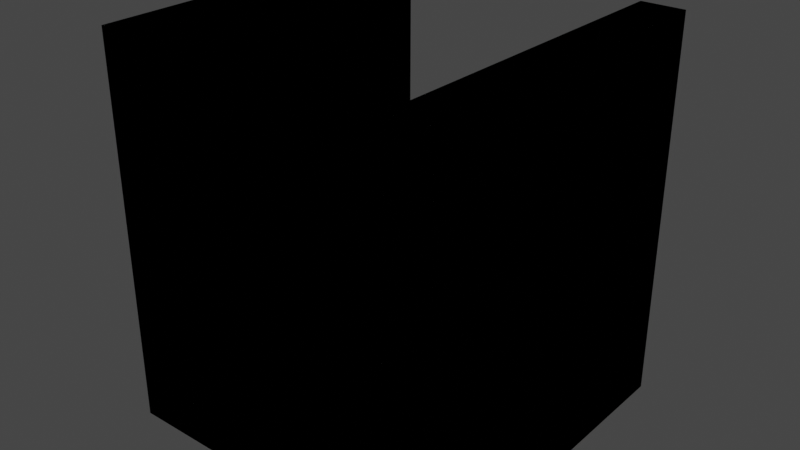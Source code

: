 # Source: tiles.blend  (saved by Blender 4.0.36; exported with 4.5.12 LTS)
import bpy
from mathutils import Matrix  # noqa: F401  (used for matrix-valued properties, if any)

bpy.ops.wm.read_factory_settings(use_empty=True)
scene = bpy.context.scene
scene.name = 'Scene'

# ---- collections
col_collection = bpy.data.collections.new('Collection'); scene.collection.children.link(col_collection)

# ---- images (referenced by path relative to the original .blend; pixels are not part of the script)
import os
ASSET_DIR = os.environ.get("B2B_ASSET_DIR", "")  # directory of the original .blend (textures are referenced by path, not embedded)
HERE = os.path.dirname(os.path.abspath(__file__))  # packed textures are extracted next to this script under _unpacked/

def load_image(name, relpath, width, height, colorspace="sRGB"):
    """Load a texture the original file referenced (path relative to the .blend, or extracted next to this script)."""
    p = next((c for c in (os.path.join(HERE, relpath), os.path.join(ASSET_DIR, relpath)) if relpath and os.path.exists(c)), "")
    if p:
        img = bpy.data.images.load(p, check_existing=True)
        img.name = name
    else:  # same state as the original file: an image datablock whose file is absent (Cycles renders it pink)
        img = bpy.data.images.new(name, width, height)
        img.source = "FILE"
        img.filepath = "//" + (relpath or name)
    img.colorspace_settings.name = colorspace
    return img
img_floor_diffuse_png = load_image('floor_diffuse.png', 'textures/floor_diffuse.png', 1024, 1024, 'sRGB')
img_floor_metalic_png = load_image('floor_metalic.png', 'textures/floor_metalic.png', 1024, 1024, 'Non-Color')
img_floor_roughness_png = load_image('floor_roughness.png', 'textures/floor_roughness.png', 1024, 1024, 'Non-Color')
img_floor_normal_png = load_image('floor_normal.png', 'textures/floor_normal.png', 1024, 1024, 'Non-Color')
img_wall_diffuse_png = load_image('wall_diffuse.png', 'textures/wall_diffuse.png', 1024, 1024, 'sRGB')
img_wall_metalic_png = load_image('wall_metalic.png', 'textures/wall_metalic.png', 1024, 1024, 'Non-Color')
img_wall_roughness_png = load_image('wall_roughness.png', 'textures/wall_roughness.png', 1024, 1024, 'Non-Color')
img_wall_normal_png = load_image('wall_normal.png', 'textures/wall_normal.png', 1024, 1024, 'Non-Color')

# ---- materials (node trees are filled in below, after node groups)
mat_material = bpy.data.materials.new('Material')
mat_material_001 = bpy.data.materials.new('Material.001')

# ---- material node trees
mat_material.use_nodes = True; mat_material.node_tree.nodes.clear()
_N = mat_material.node_tree.nodes; _L = mat_material.node_tree.links
n0 = _N.new('ShaderNodeBsdfPrincipled'); n0.name = 'Principled BSDF'; n0.location = (100, 360)
n0.inputs[3].default_value = 1.45
n1 = _N.new('ShaderNodeOutputMaterial'); n1.name = 'Material Output'; n1.location = (360, 360)
n2 = _N.new('ShaderNodeTexImage'); n2.name = 'Image Texture'; n2.location = (-360, 620)
n2.image = img_floor_diffuse_png
n3 = _N.new('ShaderNodeTexImage'); n3.name = 'Image Texture.001'; n3.location = (-360, 320)
n3.image = img_floor_metalic_png
n4 = _N.new('ShaderNodeTexImage'); n4.name = 'Image Texture.002'; n4.location = (-360, 20)
n4.image = img_floor_roughness_png
n5 = _N.new('ShaderNodeNormalMap'); n5.name = 'Normal Map'; n5.location = (-100, -280)
n6 = _N.new('ShaderNodeTexImage'); n6.name = 'Image Texture.003'; n6.location = (-360, -280)
n6.image = img_floor_normal_png
_L.new(n0.outputs[0], n1.inputs[0])
_L.new(n2.outputs[0], n0.inputs[0])
_L.new(n3.outputs[0], n0.inputs[1])
_L.new(n4.outputs[0], n0.inputs[2])
_L.new(n6.outputs[0], n5.inputs[1])
_L.new(n5.outputs[0], n0.inputs[5])
n1.is_active_output = True
mat_material_001.use_nodes = True; mat_material_001.node_tree.nodes.clear()
_N = mat_material_001.node_tree.nodes; _L = mat_material_001.node_tree.links
n0 = _N.new('ShaderNodeBsdfPrincipled'); n0.name = 'Principled BSDF'; n0.location = (220, 380)
n0.inputs[3].default_value = 1.45
n1 = _N.new('ShaderNodeOutputMaterial'); n1.name = 'Material Output'; n1.location = (480, 380)
n2 = _N.new('ShaderNodeTexImage'); n2.name = 'Image Texture'; n2.location = (-240, 640)
n2.image = img_wall_diffuse_png
n3 = _N.new('ShaderNodeTexImage'); n3.name = 'Image Texture.001'; n3.location = (-240, 340)
n3.image = img_wall_metalic_png
n4 = _N.new('ShaderNodeTexImage'); n4.name = 'Image Texture.002'; n4.location = (-240, 40)
n4.image = img_wall_roughness_png
n5 = _N.new('ShaderNodeNormalMap'); n5.name = 'Normal Map'; n5.location = (20, -260)
n6 = _N.new('ShaderNodeTexImage'); n6.name = 'Image Texture.003'; n6.location = (-240, -260)
n6.image = img_wall_normal_png
_L.new(n0.outputs[0], n1.inputs[0])
_L.new(n2.outputs[0], n0.inputs[0])
_L.new(n3.outputs[0], n0.inputs[1])
_L.new(n4.outputs[0], n0.inputs[2])
_L.new(n6.outputs[0], n5.inputs[1])
_L.new(n5.outputs[0], n0.inputs[5])
n1.is_active_output = True

# ---- world
world_world = bpy.data.worlds.new('World'); scene.world = world_world
world_world.use_nodes = True; world_world.node_tree.nodes.clear()
_N = world_world.node_tree.nodes; _L = world_world.node_tree.links
n0 = _N.new('ShaderNodeOutputWorld'); n0.name = 'World Output'; n0.location = (300, 300)
n1 = _N.new('ShaderNodeBackground'); n1.name = 'Background'; n1.location = (10, 300)
n1.inputs[0].default_value = (0.05088, 0.05088, 0.05088, 1.0)
_L.new(n1.outputs[0], n0.inputs[0])
n0.is_active_output = True
world_world.color = (0.05088, 0.05088, 0.05088)
world_world.use_sun_shadow = False
world_world.sun_shadow_jitter_overblur = 0.0

# ---- meshes
me_cube = bpy.data.meshes.new('Cube')
me_cube.from_pydata([(-4.0, -4.0, -1.0), (-4.0, -4.0, 0.0), (-4.0, 4.0, -1.0), (-4.0, 4.0, 0.0), (4.0, -4.0, -1.0), (4.0, -4.0, 0.0), (4.0, 4.0, -1.0), (4.0, 4.0, 0.0)], [], [(0, 1, 3, 2), (2, 3, 7, 6), (6, 7, 5, 4), (4, 5, 1, 0), (2, 6, 4, 0), (7, 3, 1, 5)])
_uv = me_cube.uv_layers.new(name='UVMap')
_uv.uv.foreach_set('vector', [0.4375, 1.0, 0.5625, 1.0, 0.5625, 0.0, 0.4375, 0.0, 0.4375, 1.0, 0.5625, 1.0, 0.5625, 0.0, 0.4375, 0.0, 0.4375, 0.0, 0.5625, 0.0, 0.5625, 1.0, 0.4375, 1.0, 0.4375, 0.0, 0.5625, 0.0, 0.5625, 1.0, 0.4375, 1.0, 0.0, 1.0, 1.0, 1.0, 1.0, 0.0, 0.0, 0.0, 1.0, 1.0, 0.0, 1.0, 0.0, 0.0, 1.0, 0.0])
me_cube.materials.append(mat_material)
me_cube.update()
me_cube_001 = bpy.data.meshes.new('Cube.001')
me_cube_001.from_pydata([(-4.0, -4.0, -1.0), (-4.0, -4.0, 0.0), (-4.0, 4.0, -1.0), (-4.0, 4.0, 0.0), (4.0, -4.0, -1.0), (4.0, -4.0, 0.0), (4.0, 4.0, -1.0), (4.0, 4.0, 0.0)], [], [(0, 1, 3, 2), (2, 3, 7, 6), (6, 7, 5, 4), (4, 5, 1, 0), (2, 6, 4, 0), (7, 3, 1, 5)])
_uv = me_cube_001.uv_layers.new(name='UVMap')
_uv.uv.foreach_set('vector', [0.375, 0.0, 0.625, 0.0, 0.625, 0.25, 0.375, 0.25, 0.375, 0.25, 0.625, 0.25, 0.625, 0.5, 0.375, 0.5, 0.375, 0.5, 0.625, 0.5, 0.625, 0.75, 0.375, 0.75, 0.375, 0.75, 0.625, 0.75, 0.625, 1.0, 0.375, 1.0, 0.125, 0.5, 0.375, 0.5, 0.375, 0.75, 0.125, 0.75, 0.625, 0.5, 0.875, 0.5, 0.875, 0.75, 0.625, 0.75])
me_cube_001.update()
me_cube_002 = bpy.data.meshes.new('Cube.002')
me_cube_002.from_pydata([(-4.0, -4.0, -1.0), (-4.0, -4.0, 8.0), (-4.0, 4.0, -1.0), (-4.0, 4.0, 8.0), (-3.0, -4.0, -1.0), (-3.0, -4.0, 8.0), (-3.0, 4.0, -1.0), (-3.0, 4.0, 8.0)], [], [(0, 1, 3, 2), (2, 3, 7, 6), (6, 7, 5, 4), (4, 5, 1, 0), (2, 6, 4, 0), (7, 3, 1, 5)])
_uv = me_cube_002.uv_layers.new(name='UVMap')
_uv.uv.foreach_set('vector', [0.0, 0.0, 0.0, 1.0, 1.0, 1.0, 1.0, 0.0, 0.4444, 0.0, 0.4444, 1.0, 0.5556, 1.0, 0.5556, 0.0, 1.0, 0.0, 1.0, 1.0, 0.0, 1.0, 0.0, 0.0, 0.5556, 0.0, 0.5556, 1.0, 0.4444, 1.0, 0.4444, 0.0, 0.4444, 0.9444, 0.5556, 0.9444, 0.5556, 0.05556, 0.4444, 0.05556, 0.5556, 0.9444, 0.4444, 0.9444, 0.4444, 0.05556, 0.5556, 0.05556])
me_cube_002.materials.append(mat_material_001)
me_cube_002.update()
me_cube_003 = bpy.data.meshes.new('Cube.003')
me_cube_003.from_pydata([(-4.0, -4.0, -1.0), (-4.0, -4.0, 8.0), (-4.0, 4.0, -1.0), (-4.0, 4.0, 8.0), (-3.0, -4.0, -1.0), (-3.0, -4.0, 8.0), (-3.0, 4.0, -1.0), (-3.0, 4.0, 8.0)], [], [(0, 1, 3, 2), (2, 3, 7, 6), (6, 7, 5, 4), (4, 5, 1, 0), (2, 6, 4, 0), (7, 3, 1, 5)])
_uv = me_cube_003.uv_layers.new(name='UVMap')
_uv.uv.foreach_set('vector', [0.0, 0.0, 0.0, 1.0, 1.0, 1.0, 1.0, 0.0, 0.4444, 0.0, 0.4444, 1.0, 0.5556, 1.0, 0.5556, 0.0, 1.0, 0.0, 1.0, 1.0, 0.0, 1.0, 0.0, 0.0, 0.5556, 0.0, 0.5556, 1.0, 0.4444, 1.0, 0.4444, 0.0, 0.4444, 0.9444, 0.5556, 0.9444, 0.5556, 0.05556, 0.4444, 0.05556, 0.5556, 0.9444, 0.4444, 0.9444, 0.4444, 0.05556, 0.5556, 0.05556])
me_cube_003.update()
me_cube_004 = bpy.data.meshes.new('Cube.004')
me_cube_004.from_pydata([(-4.0, -4.0, -1.0), (-4.0, -4.0, 8.0), (-4.0, 4.0, -1.0), (-4.0, 4.0, 8.0), (-3.0, -4.0, -1.0), (-3.0, -4.0, 8.0), (-3.0, 4.0, -1.0), (-3.0, 4.0, 8.0), (3.0, -4.0, -1.0), (3.0, -4.0, 8.0), (3.0, 4.0, -1.0), (3.0, 4.0, 8.0), (4.0, -4.0, -1.0), (4.0, -4.0, 8.0), (4.0, 4.0, -1.0), (4.0, 4.0, 8.0)], [], [(0, 1, 3, 2), (2, 3, 7, 6), (6, 7, 5, 4), (4, 5, 1, 0), (2, 6, 4, 0), (7, 3, 1, 5), (8, 9, 11, 10), (10, 11, 15, 14), (14, 15, 13, 12), (12, 13, 9, 8), (10, 14, 12, 8), (15, 11, 9, 13)])
_uv = me_cube_004.uv_layers.new(name='UVMap')
_uv.uv.foreach_set('vector', [0.0, 0.0, 0.0, 1.0, 1.0, 1.0, 1.0, 0.0, 0.4444, 0.0, 0.4444, 1.0, 0.5556, 1.0, 0.5556, 0.0, 1.0, 0.0, 1.0, 1.0, 0.0, 1.0, 0.0, 0.0, 0.5556, 0.0, 0.5556, 1.0, 0.4444, 1.0, 0.4444, 0.0, 0.4444, 0.9444, 0.5556, 0.9444, 0.5556, 0.05556, 0.4444, 0.05556, 0.5556, 0.9444, 0.4444, 0.9444, 0.4444, 0.05556, 0.5556, 0.05556, 0.0, 0.0, 0.0, 1.0, 1.0, 1.0, 1.0, 0.0, 0.4444, 0.0, 0.4444, 1.0, 0.5556, 1.0, 0.5556, 0.0, 1.0, 0.0, 1.0, 1.0, 0.0, 1.0, 0.0, 0.0, 0.5556, 0.0, 0.5556, 1.0, 0.4444, 1.0, 0.4444, 0.0, 0.4444, 0.9444, 0.5556, 0.9444, 0.5556, 0.05556, 0.4444, 0.05556, 0.5556, 0.9444, 0.4444, 0.9444, 0.4444, 0.05556, 0.5556, 0.05556])
me_cube_004.materials.append(mat_material_001)
me_cube_004.update()
me_cube_005 = bpy.data.meshes.new('Cube.005')
me_cube_005.from_pydata([(-4.0, -4.0, -1.0), (-4.0, -4.0, 8.0), (-4.0, 4.0, -1.0), (-4.0, 4.0, 8.0), (-3.0, -4.0, -1.0), (-3.0, -4.0, 8.0), (-3.0, 4.0, -1.0), (-3.0, 4.0, 8.0), (3.0, -4.0, -1.0), (3.0, -4.0, 8.0), (3.0, 4.0, -1.0), (3.0, 4.0, 8.0), (4.0, -4.0, -1.0), (4.0, -4.0, 8.0), (4.0, 4.0, -1.0), (4.0, 4.0, 8.0)], [], [(0, 1, 3, 2), (2, 3, 7, 6), (6, 7, 5, 4), (4, 5, 1, 0), (2, 6, 4, 0), (7, 3, 1, 5), (8, 9, 11, 10), (10, 11, 15, 14), (14, 15, 13, 12), (12, 13, 9, 8), (10, 14, 12, 8), (15, 11, 9, 13)])
_uv = me_cube_005.uv_layers.new(name='UVMap')
_uv.uv.foreach_set('vector', [0.0, 0.0, 0.0, 1.0, 1.0, 1.0, 1.0, 0.0, 0.4444, 0.0, 0.4444, 1.0, 0.5556, 1.0, 0.5556, 0.0, 1.0, 0.0, 1.0, 1.0, 0.0, 1.0, 0.0, 0.0, 0.5556, 0.0, 0.5556, 1.0, 0.4444, 1.0, 0.4444, 0.0, 0.4444, 0.9444, 0.5556, 0.9444, 0.5556, 0.05556, 0.4444, 0.05556, 0.5556, 0.9444, 0.4444, 0.9444, 0.4444, 0.05556, 0.5556, 0.05556, 0.0, 0.0, 0.0, 1.0, 1.0, 1.0, 1.0, 0.0, 0.4444, 0.0, 0.4444, 1.0, 0.5556, 1.0, 0.5556, 0.0, 1.0, 0.0, 1.0, 1.0, 0.0, 1.0, 0.0, 0.0, 0.5556, 0.0, 0.5556, 1.0, 0.4444, 1.0, 0.4444, 0.0, 0.4444, 0.9444, 0.5556, 0.9444, 0.5556, 0.05556, 0.4444, 0.05556, 0.5556, 0.9444, 0.4444, 0.9444, 0.4444, 0.05556, 0.5556, 0.05556])
me_cube_005.update()

# ---- objects
ob_open_floor = bpy.data.objects.new('open_floor', me_cube)
ob_open_floor_colonly = bpy.data.objects.new('open_floor-colonly', me_cube_001)
ob_single_wall = bpy.data.objects.new('single_wall', me_cube_002)
ob_single_wall_colonly = bpy.data.objects.new('single_wall-colonly', me_cube_003)
ob_double_wall = bpy.data.objects.new('double_wall', me_cube_004)
ob_double_wall_colonly = bpy.data.objects.new('double_wall-colonly', me_cube_005)

# ---- transforms, parenting, visibility, modifiers, constraints
ob_open_floor.location = (0.0, 0.0, 0.0)
ob_open_floor_colonly.parent = ob_open_floor
ob_open_floor_colonly.location = (0.0, 0.0, 0.0)
ob_single_wall.location = (0.0, 0.0, 0.0)
ob_single_wall_colonly.parent = ob_single_wall
ob_single_wall_colonly.location = (0.0, 0.0, 0.0)
ob_double_wall.location = (0.0, 0.0, 0.0)
ob_double_wall_colonly.parent = ob_double_wall
ob_double_wall_colonly.location = (0.0, 0.0, 0.0)

# ---- collection membership
col_collection.objects.link(ob_open_floor)
col_collection.objects.link(ob_open_floor_colonly)
col_collection.objects.link(ob_single_wall)
col_collection.objects.link(ob_single_wall_colonly)
col_collection.objects.link(ob_double_wall)
col_collection.objects.link(ob_double_wall_colonly)

# ---- scene / render settings (as saved in the file)
scene.frame_start = 1; scene.frame_end = 250; scene.frame_set(1)
scene.render.engine = 'CYCLES'
scene.cycles.samples = 10
scene.cycles.sampling_pattern = 'TABULATED_SOBOL'
scene.cycles.bake_type = 'NORMAL'
scene.view_settings.view_transform = 'Filmic'
bpy.context.view_layer.update()

# ---- added for rendering (the .blend has no active camera and no usable light): camera, sun
cam_auto = bpy.data.cameras.new('AutoCamera')
cam_auto.lens = 50.0
cam_auto.sensor_width = 36.0
cam_auto.clip_end = 1000.0
ob_auto_camera = bpy.data.objects.new('AutoCamera', cam_auto)
scene.collection.objects.link(ob_auto_camera)
ob_auto_camera.location = (13.3758, -16.051, 14.2007)
ob_auto_camera.rotation_euler = (1.09748, -7.21219e-08, 0.694738)
scene.camera = ob_auto_camera
light_auto_sun = bpy.data.lights.new('AutoSun', 'SUN')
light_auto_sun.energy = 3.0
light_auto_sun.angle = 0.0523599
ob_auto_sun = bpy.data.objects.new('AutoSun', light_auto_sun)
scene.collection.objects.link(ob_auto_sun)
ob_auto_sun.rotation_euler = (0.872665, 0.174533, 0.523599)
bpy.context.view_layer.update()
